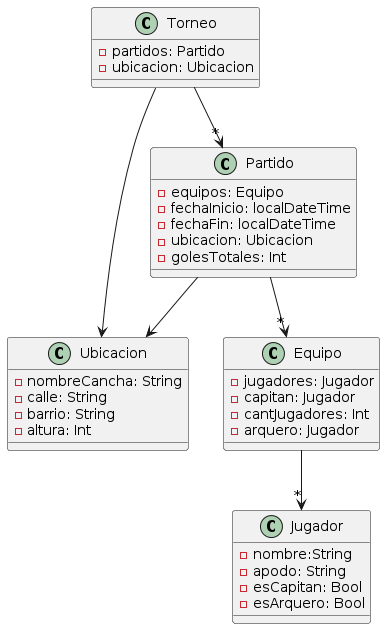

The diagram above was rendered by PlantUML. Its source (embedded in the PNG):
@startuml
class Torneo {
-partidos: Partido
-ubicacion: Ubicacion
}


class Partido {
-equipos: Equipo
-fechaInicio: localDateTime
-fechaFin: localDateTime
-ubicacion: Ubicacion
-golesTotales: Int
}


class Ubicacion {
-nombreCancha: String
-calle: String
-barrio: String
-altura: Int
}


class Equipo{
-jugadores: Jugador
-capitan: Jugador
-cantJugadores: Int
-arquero: Jugador
}


class Jugador{
-nombre:String
-apodo: String
-esCapitan: Bool
-esArquero: Bool
}

Torneo -->"*" Partido 

Partido -->"*"Equipo

Partido --> Ubicacion

Torneo -->Ubicacion

Equipo -->"*"Jugador
@enduml